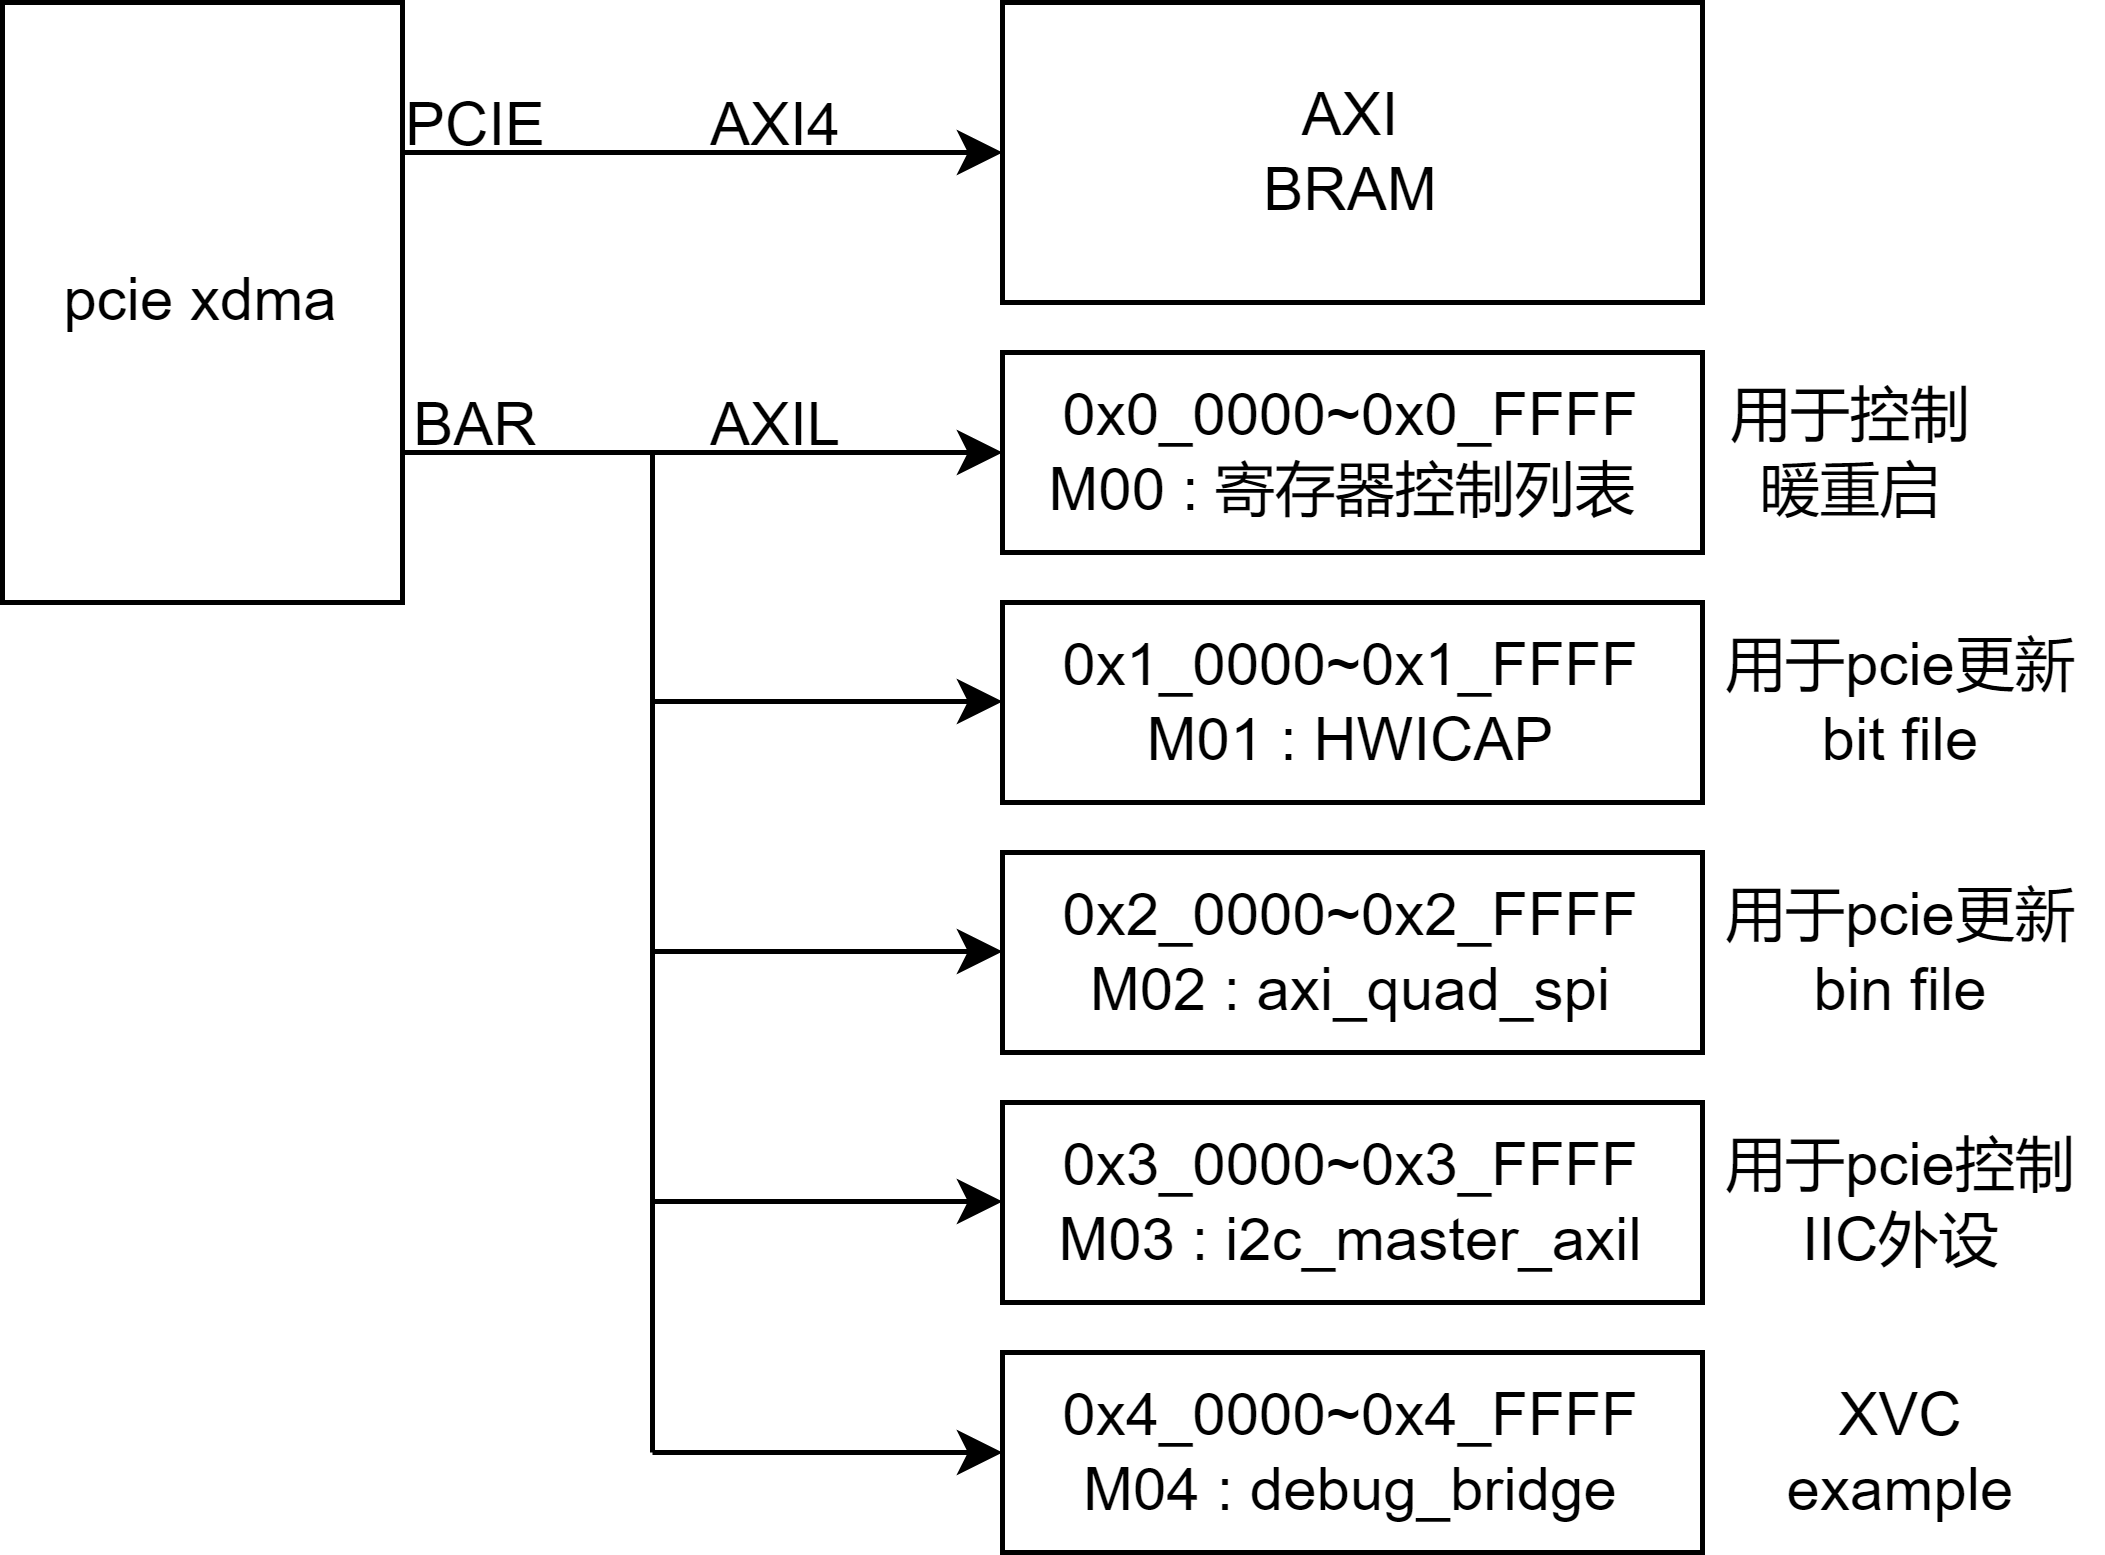

The diagram above was exported from draw.io. Its source (the exported page's mxGraphModel, read from the mxfile embedded in the PNG):
<mxGraphModel dx="819" dy="478" grid="1" gridSize="10" guides="1" tooltips="1" connect="1" arrows="1" fold="1" page="1" pageScale="1" pageWidth="850" pageHeight="1100" math="0" shadow="0">
  <root>
    <mxCell id="0" />
    <mxCell id="1" parent="0" />
    <mxCell id="EGeBVesZwhvBKpH2Ot_L-1" value="pcie xdma" style="rounded=0;whiteSpace=wrap;html=1;" vertex="1" parent="1">
      <mxGeometry x="160" y="120" width="80" height="120" as="geometry" />
    </mxCell>
    <mxCell id="EGeBVesZwhvBKpH2Ot_L-2" value="" style="endArrow=classic;html=1;rounded=0;exitX=1;exitY=0.75;exitDx=0;exitDy=0;" edge="1" parent="1" source="EGeBVesZwhvBKpH2Ot_L-1">
      <mxGeometry width="50" height="50" relative="1" as="geometry">
        <mxPoint x="240" y="230" as="sourcePoint" />
        <mxPoint x="360" y="210" as="targetPoint" />
      </mxGeometry>
    </mxCell>
    <mxCell id="EGeBVesZwhvBKpH2Ot_L-3" value="AXIL" style="text;html=1;strokeColor=none;fillColor=none;align=center;verticalAlign=middle;whiteSpace=wrap;rounded=0;" vertex="1" parent="1">
      <mxGeometry x="300" y="200" width="30" height="10" as="geometry" />
    </mxCell>
    <mxCell id="EGeBVesZwhvBKpH2Ot_L-4" value="" style="endArrow=classic;html=1;rounded=0;exitX=1;exitY=0.25;exitDx=0;exitDy=0;" edge="1" parent="1" source="EGeBVesZwhvBKpH2Ot_L-1">
      <mxGeometry width="50" height="50" relative="1" as="geometry">
        <mxPoint x="240" y="210" as="sourcePoint" />
        <mxPoint x="360" y="150" as="targetPoint" />
      </mxGeometry>
    </mxCell>
    <mxCell id="EGeBVesZwhvBKpH2Ot_L-5" value="AXI&lt;br&gt;BRAM" style="rounded=0;whiteSpace=wrap;html=1;" vertex="1" parent="1">
      <mxGeometry x="360" y="120" width="140" height="60" as="geometry" />
    </mxCell>
    <mxCell id="EGeBVesZwhvBKpH2Ot_L-6" value="0x0_0000~0x0_FFFF&lt;br&gt;M00 : 寄存器控制列表&amp;nbsp;" style="rounded=0;whiteSpace=wrap;html=1;align=center;" vertex="1" parent="1">
      <mxGeometry x="360" y="190" width="140" height="40" as="geometry" />
    </mxCell>
    <mxCell id="EGeBVesZwhvBKpH2Ot_L-7" value="0x1_0000~0x1_FFFF&lt;br&gt;M01 : HWICAP" style="rounded=0;whiteSpace=wrap;html=1;align=center;" vertex="1" parent="1">
      <mxGeometry x="360" y="240" width="140" height="40" as="geometry" />
    </mxCell>
    <mxCell id="EGeBVesZwhvBKpH2Ot_L-8" value="0x2_0000~0x2_FFFF&lt;br&gt;M02 : axi_quad_spi" style="rounded=0;whiteSpace=wrap;html=1;align=center;" vertex="1" parent="1">
      <mxGeometry x="360" y="290" width="140" height="40" as="geometry" />
    </mxCell>
    <mxCell id="EGeBVesZwhvBKpH2Ot_L-9" value="0x3_0000~0x3_FFFF&lt;br&gt;M03 : i2c_master_axil" style="rounded=0;whiteSpace=wrap;html=1;align=center;" vertex="1" parent="1">
      <mxGeometry x="360" y="340" width="140" height="40" as="geometry" />
    </mxCell>
    <mxCell id="EGeBVesZwhvBKpH2Ot_L-10" value="0x4_0000~0x4_FFFF&lt;br&gt;M04 : debug_bridge" style="rounded=0;whiteSpace=wrap;html=1;align=center;" vertex="1" parent="1">
      <mxGeometry x="360" y="390" width="140" height="40" as="geometry" />
    </mxCell>
    <mxCell id="EGeBVesZwhvBKpH2Ot_L-11" value="BAR" style="text;html=1;strokeColor=none;fillColor=none;align=center;verticalAlign=middle;whiteSpace=wrap;rounded=0;" vertex="1" parent="1">
      <mxGeometry x="240" y="200" width="30" height="10" as="geometry" />
    </mxCell>
    <mxCell id="EGeBVesZwhvBKpH2Ot_L-12" value="PCIE" style="text;html=1;strokeColor=none;fillColor=none;align=center;verticalAlign=middle;whiteSpace=wrap;rounded=0;" vertex="1" parent="1">
      <mxGeometry x="240" y="140" width="30" height="10" as="geometry" />
    </mxCell>
    <mxCell id="EGeBVesZwhvBKpH2Ot_L-14" value="AXI4" style="text;html=1;strokeColor=none;fillColor=none;align=center;verticalAlign=middle;whiteSpace=wrap;rounded=0;" vertex="1" parent="1">
      <mxGeometry x="300" y="140" width="30" height="10" as="geometry" />
    </mxCell>
    <mxCell id="EGeBVesZwhvBKpH2Ot_L-15" value="" style="endArrow=none;html=1;rounded=0;" edge="1" parent="1">
      <mxGeometry width="50" height="50" relative="1" as="geometry">
        <mxPoint x="290" y="410" as="sourcePoint" />
        <mxPoint x="290" y="210" as="targetPoint" />
      </mxGeometry>
    </mxCell>
    <mxCell id="EGeBVesZwhvBKpH2Ot_L-16" value="" style="endArrow=classic;html=1;rounded=0;entryX=0;entryY=0.5;entryDx=0;entryDy=0;" edge="1" parent="1" target="EGeBVesZwhvBKpH2Ot_L-10">
      <mxGeometry width="50" height="50" relative="1" as="geometry">
        <mxPoint x="290" y="410" as="sourcePoint" />
        <mxPoint x="200" y="330" as="targetPoint" />
      </mxGeometry>
    </mxCell>
    <mxCell id="EGeBVesZwhvBKpH2Ot_L-17" value="" style="endArrow=classic;html=1;rounded=0;entryX=0;entryY=0.5;entryDx=0;entryDy=0;" edge="1" parent="1">
      <mxGeometry width="50" height="50" relative="1" as="geometry">
        <mxPoint x="290" y="359.8" as="sourcePoint" />
        <mxPoint x="360" y="359.8" as="targetPoint" />
      </mxGeometry>
    </mxCell>
    <mxCell id="EGeBVesZwhvBKpH2Ot_L-18" value="" style="endArrow=classic;html=1;rounded=0;entryX=0;entryY=0.5;entryDx=0;entryDy=0;" edge="1" parent="1">
      <mxGeometry width="50" height="50" relative="1" as="geometry">
        <mxPoint x="290" y="309.8" as="sourcePoint" />
        <mxPoint x="360" y="309.8" as="targetPoint" />
      </mxGeometry>
    </mxCell>
    <mxCell id="EGeBVesZwhvBKpH2Ot_L-19" value="" style="endArrow=classic;html=1;rounded=0;entryX=0;entryY=0.5;entryDx=0;entryDy=0;" edge="1" parent="1">
      <mxGeometry width="50" height="50" relative="1" as="geometry">
        <mxPoint x="290" y="259.8" as="sourcePoint" />
        <mxPoint x="360" y="259.8" as="targetPoint" />
      </mxGeometry>
    </mxCell>
    <mxCell id="EGeBVesZwhvBKpH2Ot_L-21" value="用于控制暖重启" style="text;html=1;strokeColor=none;fillColor=none;align=center;verticalAlign=middle;whiteSpace=wrap;rounded=0;" vertex="1" parent="1">
      <mxGeometry x="500" y="195" width="60" height="30" as="geometry" />
    </mxCell>
    <mxCell id="EGeBVesZwhvBKpH2Ot_L-22" value="用于pcie更新bit file" style="text;html=1;strokeColor=none;fillColor=none;align=center;verticalAlign=middle;whiteSpace=wrap;rounded=0;" vertex="1" parent="1">
      <mxGeometry x="500" y="245" width="80" height="30" as="geometry" />
    </mxCell>
    <mxCell id="EGeBVesZwhvBKpH2Ot_L-23" value="用于pcie更新bin file" style="text;html=1;strokeColor=none;fillColor=none;align=center;verticalAlign=middle;whiteSpace=wrap;rounded=0;" vertex="1" parent="1">
      <mxGeometry x="500" y="295" width="80" height="30" as="geometry" />
    </mxCell>
    <mxCell id="EGeBVesZwhvBKpH2Ot_L-24" value="用于pcie控制IIC外设" style="text;html=1;strokeColor=none;fillColor=none;align=center;verticalAlign=middle;whiteSpace=wrap;rounded=0;" vertex="1" parent="1">
      <mxGeometry x="500" y="345" width="80" height="30" as="geometry" />
    </mxCell>
    <mxCell id="EGeBVesZwhvBKpH2Ot_L-25" value="XVC&lt;br&gt;example" style="text;html=1;strokeColor=none;fillColor=none;align=center;verticalAlign=middle;whiteSpace=wrap;rounded=0;" vertex="1" parent="1">
      <mxGeometry x="500" y="395" width="80" height="30" as="geometry" />
    </mxCell>
  </root>
</mxGraphModel>